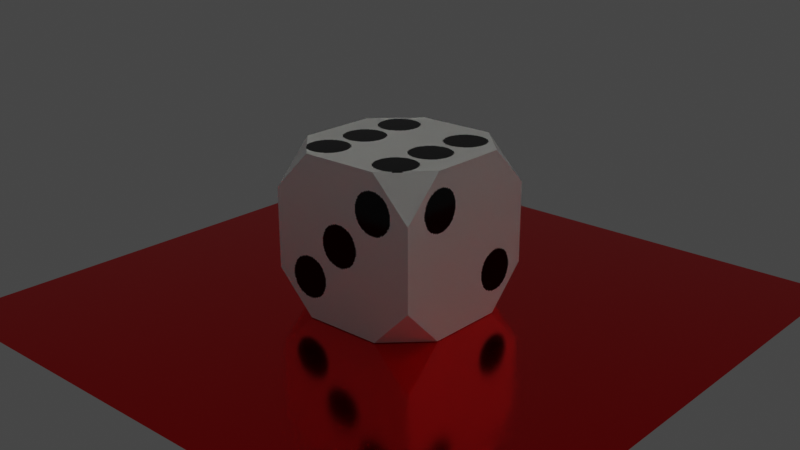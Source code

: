 # Source: dice.blend  (saved by Blender 2.83.19; exported with 4.5.12 LTS)
import bpy
from mathutils import Matrix  # noqa: F401  (used for matrix-valued properties, if any)

bpy.ops.wm.read_factory_settings(use_empty=True)
scene = bpy.context.scene
scene.name = 'Scene'

# ---- collections
col_collection = bpy.data.collections.new('Collection'); scene.collection.children.link(col_collection)

# ---- images (referenced by path relative to the original .blend; pixels are not part of the script)
import os
ASSET_DIR = os.environ.get("B2B_ASSET_DIR", "")  # directory of the original .blend (textures are referenced by path, not embedded)
HERE = os.path.dirname(os.path.abspath(__file__))  # packed textures are extracted next to this script under _unpacked/

def load_image(name, relpath, width, height, colorspace="sRGB"):
    """Load a texture the original file referenced (path relative to the .blend, or extracted next to this script)."""
    p = next((c for c in (os.path.join(HERE, relpath), os.path.join(ASSET_DIR, relpath)) if relpath and os.path.exists(c)), "")
    if p:
        img = bpy.data.images.load(p, check_existing=True)
        img.name = name
    else:  # same state as the original file: an image datablock whose file is absent (Cycles renders it pink)
        img = bpy.data.images.new(name, width, height)
        img.source = "FILE"
        img.filepath = "//" + (relpath or name)
    img.colorspace_settings.name = colorspace
    return img
img_dice = load_image('dice', '_unpacked/dice.d5edbf60.png', 512, 512, 'sRGB')

# ---- materials (node trees are filled in below, after node groups)
mat_dice = bpy.data.materials.new('Dice')
mat_dice.alpha_threshold = 0.0
mat_dice.use_transparent_shadow = False
mat_dice.line_color = (0.0, 0.0, 0.0, 1.0)
mat_ground = bpy.data.materials.new('Ground')
mat_ground.use_transparent_shadow = False

# ---- material node trees
mat_dice.use_nodes = True; mat_dice.node_tree.nodes.clear()
_N = mat_dice.node_tree.nodes; _L = mat_dice.node_tree.links
n0 = _N.new('ShaderNodeTexImage'); n0.name = 'Image Texture'; n0.location = (-387, 223)
n0.image = img_dice
n0.interpolation = 'Closest'
n1 = _N.new('ShaderNodeBsdfPrincipled'); n1.name = 'Principled BSDF'; n1.location = (1, 388)
n1.distribution = 'GGX'
n1.subsurface_method = 'BURLEY'
n1.inputs[2].default_value = 0.1
n1.inputs[3].default_value = 1.45
n1.inputs[13].default_value = 0.2
n1.inputs[27].default_value = (0.0, 0.0, 0.0, 1.0)
n1.inputs[28].default_value = 1.0
n2 = _N.new('ShaderNodeOutputMaterial'); n2.name = 'Material Output'; n2.location = (318, 287)
_L.new(n1.outputs[0], n2.inputs[0])
_L.new(n0.outputs[0], n1.inputs[0])
n2.is_active_output = True
mat_ground.use_nodes = True; mat_ground.node_tree.nodes.clear()
_N = mat_ground.node_tree.nodes; _L = mat_ground.node_tree.links
n0 = _N.new('ShaderNodeBsdfPrincipled'); n0.name = 'Principled BSDF'; n0.location = (10, 300)
n0.distribution = 'GGX'
n0.subsurface_method = 'BURLEY'
n0.inputs[0].default_value = (1.0, 0.0, 0.003393, 1.0)
n0.inputs[1].default_value = 1.0
n0.inputs[2].default_value = 0.1417
n0.inputs[3].default_value = 1.45
n0.inputs[13].default_value = 1.0
n0.inputs[27].default_value = (0.0, 0.0, 0.0, 1.0)
n0.inputs[28].default_value = 1.0
n1 = _N.new('ShaderNodeOutputMaterial'); n1.name = 'Material Output'; n1.location = (300, 300)
_L.new(n0.outputs[0], n1.inputs[0])
n1.is_active_output = True

# ---- world
world_world = bpy.data.worlds.new('World'); scene.world = world_world
world_world.use_nodes = True; world_world.node_tree.nodes.clear()
_N = world_world.node_tree.nodes; _L = world_world.node_tree.links
n0 = _N.new('ShaderNodeOutputWorld'); n0.name = 'World Output'; n0.location = (300, 300)
n1 = _N.new('ShaderNodeBackground'); n1.name = 'Background'; n1.location = (10, 300)
n1.inputs[0].default_value = (0.05088, 0.05088, 0.05088, 1.0)
_L.new(n1.outputs[0], n0.inputs[0])
n0.is_active_output = True
world_world.color = (0.05088, 0.05088, 0.05088)
world_world.use_sun_shadow = False
world_world.sun_shadow_jitter_overblur = 0.0

# ---- cameras
cam_camera = bpy.data.cameras.new('Camera')
cam_camera.clip_start = 0.01
cam_camera.dof.focus_distance = 0.1

# ---- lights
light_spot = bpy.data.lights.new('Spot', 'SPOT')
light_spot.color = (1.0, 0.9933, 0.8941)
light_spot.transmission_factor = 0.0
light_spot.shadow_buffer_clip_start = 0.01
light_spot.shadow_soft_size = 0.23
light_spot.shadow_maximum_resolution = 0.003
light_spot.use_absolute_resolution = True
light_spot.spot_size = 0.281

# ---- meshes
me_cube = bpy.data.meshes.new('Cube')
me_cube.from_pydata([(0.5, 1.0, 1.0), (1.0, 0.5, 1.0), (1.0, 1.0, 0.5), (0.5, 1.0, -1.0), (1.0, 1.0, -0.5), (1.0, 0.5, -1.0), (1.0, -0.5, 1.0), (0.5, -1.0, 1.0), (1.0, -1.0, 0.5), (1.0, -1.0, -0.5), (0.5, -1.0, -1.0), (1.0, -0.5, -1.0), (-1.0, 1.0, 0.5), (-1.0, 0.5, 1.0), (-0.5, 1.0, 1.0), (-1.0, 1.0, -0.5), (-0.5, 1.0, -1.0), (-1.0, 0.5, -1.0), (-1.0, -1.0, 0.5), (-0.5, -1.0, 1.0), (-1.0, -0.5, 1.0), (-0.5, -1.0, -1.0), (-1.0, -1.0, -0.5), (-1.0, -0.5, -1.0)], [], [(17, 16, 3, 5, 11, 10, 21, 23), (23, 22, 18, 20, 13, 12, 15, 17), (10, 9, 8, 7, 19, 18, 22, 21), (1, 0, 14, 13, 20, 19, 7, 6), (5, 4, 2, 1, 6, 8, 9, 11), (0, 1, 2), (3, 4, 5), (6, 7, 8), (9, 10, 11), (12, 13, 14), (15, 16, 17), (18, 19, 20), (21, 22, 23), (16, 15, 12, 14, 0, 2, 4, 3)])
_uv = me_cube.uv_layers.new(name='UVMap')
_uv.uv.foreach_set('vector', [0.4932, 0.4055, 0.4932, 0.3041, 0.5945, 0.2028, 0.6959, 0.2028, 0.7972, 0.3041, 0.7972, 0.4055, 0.6959, 0.5068, 0.5945, 0.5068, 0.5945, 0.5068, 0.5945, 0.6081, 0.4932, 0.7095, 0.3919, 0.7095, 0.2905, 0.6081, 0.2905, 0.5068, 0.3919, 0.4055, 0.4932, 0.4055, 0.7972, 0.4055, 0.8986, 0.4055, 0.9999, 0.5068, 0.9999, 0.6081, 0.8986, 0.7095, 0.7972, 0.7095, 0.6959, 0.6081, 0.6959, 0.5068, 0.08786, 0.8108, 0.08786, 0.7095, 0.1892, 0.6081, 0.2905, 0.6081, 0.3919, 0.7095, 0.3919, 0.8108, 0.2905, 0.9121, 0.1892, 0.9121, 0.6959, 0.2028, 0.6959, 0.1014, 0.7972, 9.998e-05, 0.8986, 9.998e-05, 0.9999, 0.1014, 0.9999, 0.2028, 0.8986, 0.3041, 0.7972, 0.3041, 0.08786, 0.7095, 0.08786, 0.8108, 9.998e-05, 0.7601, 0.5945, 0.2028, 0.6452, 0.115, 0.6959, 0.2028, 0.1892, 0.9121, 0.2905, 0.9121, 0.2399, 0.9999, 0.885, 0.3548, 0.7972, 0.4055, 0.7972, 0.3041, 0.2905, 0.5068, 0.2905, 0.6081, 0.2028, 0.5575, 0.4055, 0.3548, 0.4932, 0.3041, 0.4932, 0.4055, 0.4932, 0.7095, 0.4425, 0.7972, 0.3919, 0.7095, 0.6959, 0.5068, 0.6452, 0.5945, 0.5945, 0.5068, 0.4932, 0.3041, 0.3919, 0.3041, 0.2905, 0.2028, 0.2905, 0.1014, 0.3919, 9.998e-05, 0.4932, 0.0001, 0.5945, 0.1014, 0.5945, 0.2028])
me_cube.materials.append(mat_dice)
me_cube.use_remesh_preserve_volume = False
me_cube.use_remesh_preserve_attributes = False
me_cube.use_mirror_vertex_groups = False
me_cube.update()
me_plane = bpy.data.meshes.new('Plane')
me_plane.from_pydata([(-1.0, -1.0, 0.0), (1.0, -1.0, 0.0), (-1.0, 1.0, 0.0), (1.0, 1.0, 0.0)], [], [(0, 1, 3, 2)])
_uv = me_plane.uv_layers.new(name='UVMap')
_uv.uv.foreach_set('vector', [0.0, 0.0, 1.0, 0.0, 1.0, 1.0, 0.0, 1.0])
me_plane.materials.append(mat_ground)
me_plane.use_remesh_fix_poles = True
me_plane.use_remesh_preserve_attributes = False
me_plane.use_mirror_vertex_groups = False
me_plane.update()

# ---- objects
ob_dice = bpy.data.objects.new('Dice', me_cube)
ob_camera = bpy.data.objects.new('Camera', cam_camera)
ob_plane = bpy.data.objects.new('Plane', me_plane)
ob_spot = bpy.data.objects.new('Spot', light_spot)

# ---- transforms, parenting, visibility, modifiers, constraints
ob_dice.location = (0.0, 0.0, 0.0)
ob_dice.scale = (0.008, 0.008, 0.008)
ob_dice.lock_rotations_4d = False
ob_dice.empty_display_type = 'ARROWS'
ob_dice.lineart.crease_threshold = 0.0
ob_camera.location = (0.07249, 0.06495, 0.03712)
ob_camera.rotation_euler = (1.206, 0.002117, 2.301)
ob_camera.scale = (1.0, 1.0, 1.0)
ob_camera.lineart.crease_threshold = 0.0
ob_plane.location = (0.0, 0.0, -0.008066)
ob_plane.scale = (0.03, 0.03, 0.03)
ob_plane.lineart.crease_threshold = 0.0
ob_spot.location = (-0.04469, 0.03984, 0.1375)
ob_spot.rotation_euler = (0.3777, -0.002294, 3.992)
ob_spot.scale = (1.0, 1.0, 1.0)
ob_spot.lineart.crease_threshold = 0.0

# ---- collection membership
col_collection.objects.link(ob_dice)
col_collection.objects.link(ob_camera)
col_collection.objects.link(ob_plane)
col_collection.objects.link(ob_spot)

# ---- scene / render settings (as saved in the file)
scene.camera = ob_camera
scene.frame_start = 1; scene.frame_end = 250; scene.frame_set(92)
scene.render.engine = 'BLENDER_EEVEE_NEXT'
scene.cycles.use_denoising = False
scene.cycles.samples = 128
scene.cycles.sampling_pattern = 'TABULATED_SOBOL'
scene.cycles.use_adaptive_sampling = False
scene.cycles.use_light_tree = False
scene.eevee.use_gtao = True
scene.eevee.gtao_distance = 1.0
scene.eevee.use_raytracing = True
scene.view_settings.view_transform = 'Filmic'
bpy.context.view_layer.update()
